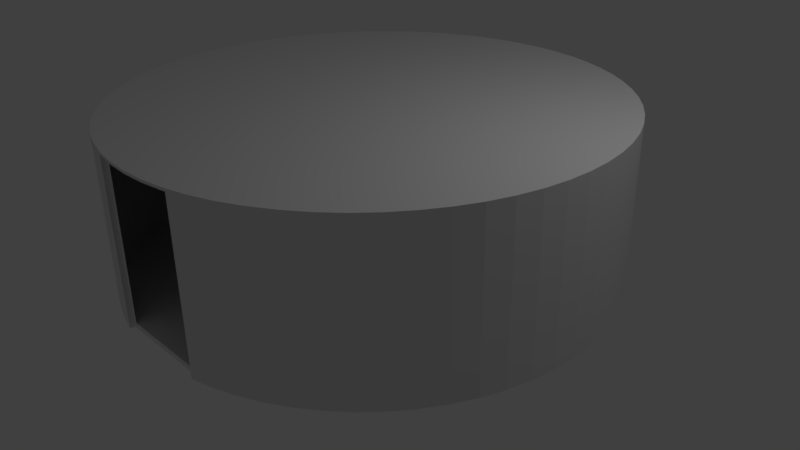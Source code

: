 # Source: RoundRoom.blend  (saved by Blender 2.77.0; exported with 4.5.12 LTS)
import bpy
from mathutils import Matrix  # noqa: F401  (used for matrix-valued properties, if any)

bpy.ops.wm.read_factory_settings(use_empty=True)
scene = bpy.context.scene
scene.name = 'Scene'

# ---- collections
col_collection_1 = bpy.data.collections.new('Collection 1'); scene.collection.children.link(col_collection_1)

# ---- world
world_world = bpy.data.worlds.new('World'); scene.world = world_world
world_world.color = (0.05088, 0.05088, 0.05088)
world_world.use_sun_shadow = False
world_world.sun_shadow_jitter_overblur = 0.0
world_world.cycles.sampling_method = 'MANUAL'

# ---- cameras
cam_camera = bpy.data.cameras.new('Camera')
cam_camera.clip_end = 100.0
cam_camera.lens = 35.0
cam_camera.sensor_width = 32.0
cam_camera.sensor_height = 18.0
cam_camera.ortho_scale = 7.314
cam_camera.dof.focus_distance = 0.0
cam_camera.dof.aperture_fstop = 128.0

# ---- lights
light_lamp = bpy.data.lights.new('Lamp', 'POINT')
light_lamp.transmission_factor = 0.0
light_lamp.cutoff_distance = 30.0
light_lamp.energy = 100.0
light_lamp.shadow_buffer_clip_start = 1.001
light_lamp.shadow_soft_size = 0.1
light_lamp.shadow_maximum_resolution = 0.006
light_lamp.use_absolute_resolution = True

# ---- meshes
me_cylinder = bpy.data.meshes.new('Cylinder')
me_cylinder.from_pydata([(0.0, 0.0, -1.0), (0.3019, 3.065, -1.0), (0.0, 3.08, -1.0), (-0.3019, 3.065, -1.0), (0.6009, 3.021, -1.0), (0.3019, 3.065, 1.0), (0.0, 3.08, 1.0), (-0.6009, 3.021, -1.0), (-0.3019, 3.065, 1.0), (0.8941, 2.947, -1.0), (0.6009, 3.021, 1.0), (0.0, 0.0, 1.0), (-0.8941, 2.947, -1.0), (-0.6009, 3.021, 1.0), (1.179, 2.846, -1.0), (0.8941, 2.947, 1.0), (-1.179, 2.846, -1.0), (-0.8941, 2.947, 1.0), (1.452, 2.716, -1.0), (1.179, 2.846, 1.0), (-1.452, 2.716, -1.0), (-1.179, 2.846, 1.0), (1.711, 2.561, -1.0), (1.452, 2.716, 1.0), (-1.711, 2.561, -1.0), (-1.452, 2.716, 1.0), (1.954, 2.381, -1.0), (1.711, 2.561, 1.0), (-1.954, 2.381, -1.0), (-1.711, 2.561, 1.0), (2.178, 2.178, -1.0), (1.954, 2.381, 1.0), (-2.178, 2.178, -1.0), (-1.954, 2.381, 1.0), (2.381, 1.954, -1.0), (2.178, 2.178, 1.0), (-2.381, 1.954, -1.0), (-2.178, 2.178, 1.0), (2.561, 1.711, -1.0), (2.381, 1.954, 1.0), (-2.561, 1.711, -1.0), (-2.381, 1.954, 1.0), (2.716, 1.452, -1.0), (2.561, 1.711, 1.0), (-2.716, 1.452, -1.0), (-2.561, 1.711, 1.0), (2.846, 1.179, -1.0), (2.716, 1.452, 1.0), (-2.846, 1.179, -1.0), (-2.716, 1.452, 1.0), (2.947, 0.8941, -1.0), (2.846, 1.179, 1.0), (-2.947, 0.8941, -1.0), (-2.846, 1.179, 1.0), (3.021, 0.6009, -1.0), (2.947, 0.8941, 1.0), (-3.021, 0.6009, -1.0), (-2.947, 0.8941, 1.0), (3.065, 0.3019, -1.0), (3.021, 0.6009, 1.0), (-3.065, 0.3019, -1.0), (-3.021, 0.6009, 1.0), (3.08, -5.018e-07, -1.0), (3.065, 0.3019, 1.0), (-3.08, -1.432e-06, -1.0), (-3.065, 0.3019, 1.0), (3.065, -0.3019, -1.0), (3.08, -5.018e-07, 1.0), (-3.065, -0.3019, -1.0), (-3.08, -1.432e-06, 1.0), (3.021, -0.6009, -1.0), (3.065, -0.3019, 1.0), (-3.021, -0.6009, -1.0), (-3.065, -0.3019, 1.0), (2.947, -0.8941, -1.0), (3.021, -0.6009, 1.0), (-2.947, -0.8941, -1.0), (-3.021, -0.6009, 1.0), (2.846, -1.179, -1.0), (2.947, -0.8941, 1.0), (-2.846, -1.179, -1.0), (-2.947, -0.8941, 1.0), (2.716, -1.452, -1.0), (2.846, -1.179, 1.0), (-2.716, -1.452, -1.0), (-2.846, -1.179, 1.0), (2.561, -1.711, -1.0), (2.716, -1.452, 1.0), (-2.561, -1.711, -1.0), (-2.716, -1.452, 1.0), (2.381, -1.954, -1.0), (2.561, -1.711, 1.0), (-2.381, -1.954, -1.0), (-2.561, -1.711, 1.0), (2.178, -2.178, -1.0), (2.381, -1.954, 1.0), (-2.178, -2.178, -1.0), (-2.381, -1.954, 1.0), (1.954, -2.381, -1.0), (2.178, -2.178, 1.0), (-1.954, -2.381, -1.0), (-2.178, -2.178, 1.0), (1.711, -2.561, -1.0), (1.954, -2.381, 1.0), (-1.711, -2.561, -1.0), (-1.954, -2.381, 1.0), (1.452, -2.716, -1.0), (1.711, -2.561, 1.0), (-1.452, -2.716, -1.0), (-1.711, -2.561, 1.0), (1.179, -2.846, -1.0), (1.452, -2.716, 1.0), (-1.179, -2.846, -1.0), (-1.452, -2.716, 1.0), (0.8941, -2.947, -1.0), (1.179, -2.846, 1.0), (-0.8941, -2.947, -1.0), (-1.179, -2.846, 1.0), (0.6023, -3.02, -1.0), (0.6008, -3.02, -1.0), (0.8941, -2.947, 1.0), (-0.6008, -3.02, -1.0), (-0.6023, -3.02, -1.0), (-0.8941, -2.947, 1.0), (0.6023, -3.02, 1.0), (0.2975, -3.02, -1.0), (-0.2975, -3.02, -1.0), (-0.6023, -3.02, 1.0), (0.6008, -3.02, 1.0), (-2.424e-06, -3.02, -1.0), (-0.6008, -3.02, 1.0), (0.2975, -3.02, 1.0), (-0.2975, -3.02, 1.0), (-2.424e-06, -3.02, 1.0), (0.0, 3.15, -1.068), (0.3088, 3.135, -1.068), (0.0, 0.0, -1.098), (-0.3088, 3.135, -1.068), (0.0, 3.15, 1.068), (0.3088, 3.135, 1.068), (0.6146, 3.09, -1.068), (-0.6146, 3.09, -1.068), (-0.3088, 3.135, 1.068), (0.0, 0.0, 1.098), (0.6146, 3.09, 1.068), (0.9145, 3.015, -1.068), (-0.9145, 3.015, -1.068), (-0.6146, 3.09, 1.068), (0.9145, 3.015, 1.068), (1.206, 2.911, -1.068), (-1.206, 2.911, -1.068), (-0.9145, 3.015, 1.068), (1.206, 2.911, 1.068), (1.485, 2.778, -1.068), (-1.485, 2.778, -1.068), (-1.206, 2.911, 1.068), (1.485, 2.778, 1.068), (1.75, 2.619, -1.068), (-1.75, 2.619, -1.068), (-1.485, 2.778, 1.068), (1.75, 2.619, 1.068), (1.999, 2.435, -1.068), (-1.999, 2.435, -1.068), (-1.75, 2.619, 1.068), (1.999, 2.435, 1.068), (2.228, 2.228, -1.068), (-2.228, 2.228, -1.068), (-1.999, 2.435, 1.068), (2.228, 2.228, 1.068), (2.435, 1.999, -1.068), (-2.435, 1.999, -1.068), (-2.228, 2.228, 1.068), (2.435, 1.999, 1.068), (2.619, 1.75, -1.068), (-2.619, 1.75, -1.068), (-2.435, 1.999, 1.068), (2.619, 1.75, 1.068), (2.778, 1.485, -1.068), (-2.778, 1.485, -1.068), (-2.619, 1.75, 1.068), (2.778, 1.485, 1.068), (2.911, 1.206, -1.068), (-2.911, 1.206, -1.068), (-2.778, 1.485, 1.068), (2.911, 1.206, 1.068), (3.015, 0.9145, -1.068), (-3.015, 0.9145, -1.068), (-2.911, 1.206, 1.068), (3.015, 0.9145, 1.068), (3.09, 0.6146, -1.068), (-3.09, 0.6146, -1.068), (-3.015, 0.9145, 1.068), (3.09, 0.6146, 1.068), (3.135, 0.3088, -1.068), (-3.135, 0.3088, -1.068), (-3.09, 0.6146, 1.068), (3.135, 0.3088, 1.068), (3.15, -5.018e-07, -1.068), (-3.15, -1.432e-06, -1.068), (-3.135, 0.3088, 1.068), (3.15, -5.018e-07, 1.068), (3.135, -0.3088, -1.068), (-3.135, -0.3088, -1.068), (-3.15, -1.432e-06, 1.068), (3.135, -0.3088, 1.068), (3.09, -0.6146, -1.068), (-3.09, -0.6146, -1.068), (-3.135, -0.3088, 1.068), (3.09, -0.6146, 1.068), (3.015, -0.9145, -1.068), (-3.015, -0.9145, -1.068), (-3.09, -0.6146, 1.068), (3.015, -0.9145, 1.068), (2.911, -1.206, -1.068), (-2.911, -1.206, -1.068), (-3.015, -0.9145, 1.068), (2.911, -1.206, 1.068), (2.778, -1.485, -1.068), (-2.778, -1.485, -1.068), (-2.911, -1.206, 1.068), (2.778, -1.485, 1.068), (2.619, -1.75, -1.068), (-2.619, -1.75, -1.068), (-2.778, -1.485, 1.068), (2.619, -1.75, 1.068), (2.435, -1.999, -1.068), (-2.435, -1.999, -1.068), (-2.619, -1.75, 1.068), (2.435, -1.999, 1.068), (2.228, -2.228, -1.068), (-2.228, -2.228, -1.068), (-2.435, -1.999, 1.068), (2.228, -2.228, 1.068), (1.999, -2.435, -1.068), (-1.999, -2.435, -1.068), (-2.228, -2.228, 1.068), (1.999, -2.435, 1.068), (1.75, -2.619, -1.068), (-1.75, -2.619, -1.068), (-1.999, -2.435, 1.068), (1.75, -2.619, 1.068), (1.485, -2.778, -1.068), (-1.485, -2.778, -1.068), (-1.75, -2.619, 1.068), (1.485, -2.778, 1.068), (1.206, -2.911, -1.068), (-1.206, -2.911, -1.068), (-1.485, -2.778, 1.068), (1.206, -2.911, 1.068), (0.9145, -3.015, -1.068), (-0.9145, -3.015, -1.068), (-1.206, -2.911, 1.068), (0.9145, -3.015, 1.068), (0.65, -3.081, -1.068), (0.65, -3.02, -1.069), (0.6008, -3.02, -1.069), (-0.65, -3.081, -1.068), (-0.6008, -3.02, -1.069), (-0.65, -3.02, -1.069), (-0.9145, -3.015, 1.068), (0.6146, -3.09, 1.068), (0.6146, -3.09, 1.034), (0.65, -3.081, 1.034), (0.2975, -3.02, -1.069), (-0.6146, -3.09, 1.068), (-0.65, -3.081, 1.034), (-0.6146, -3.09, 1.034), (-0.2975, -3.02, -1.069), (0.3088, -3.135, 1.068), (0.3088, -3.135, 1.034), (-2.37e-06, -3.02, -1.069), (-0.3088, -3.135, 1.034), (-0.3088, -3.135, 1.068), (-2.472e-06, -3.15, 1.068), (-2.472e-06, -3.15, 1.034), (-0.65, -3.02, 1.034), (0.65, -3.02, 1.034)], [], [(0, 1, 2), (0, 2, 3), (0, 4, 1), (2, 1, 5, 6), (0, 3, 7), (3, 2, 6, 8), (0, 9, 4), (1, 4, 10, 5), (11, 6, 5), (0, 7, 12), (7, 3, 8, 13), (11, 8, 6), (0, 14, 9), (4, 9, 15, 10), (11, 5, 10), (0, 12, 16), (12, 7, 13, 17), (11, 13, 8), (0, 18, 14), (9, 14, 19, 15), (11, 10, 15), (0, 16, 20), (16, 12, 17, 21), (11, 17, 13), (0, 22, 18), (14, 18, 23, 19), (11, 15, 19), (0, 20, 24), (20, 16, 21, 25), (11, 21, 17), (0, 26, 22), (18, 22, 27, 23), (11, 19, 23), (0, 24, 28), (24, 20, 25, 29), (11, 25, 21), (0, 30, 26), (22, 26, 31, 27), (11, 23, 27), (0, 28, 32), (28, 24, 29, 33), (11, 29, 25), (0, 34, 30), (26, 30, 35, 31), (11, 27, 31), (0, 32, 36), (32, 28, 33, 37), (11, 33, 29), (0, 38, 34), (30, 34, 39, 35), (11, 31, 35), (0, 36, 40), (36, 32, 37, 41), (11, 37, 33), (0, 42, 38), (34, 38, 43, 39), (11, 35, 39), (0, 40, 44), (40, 36, 41, 45), (11, 41, 37), (0, 46, 42), (38, 42, 47, 43), (11, 39, 43), (0, 44, 48), (44, 40, 45, 49), (11, 45, 41), (0, 50, 46), (42, 46, 51, 47), (11, 43, 47), (0, 48, 52), (48, 44, 49, 53), (11, 49, 45), (0, 54, 50), (46, 50, 55, 51), (11, 47, 51), (0, 52, 56), (52, 48, 53, 57), (11, 53, 49), (0, 58, 54), (50, 54, 59, 55), (11, 51, 55), (0, 56, 60), (56, 52, 57, 61), (11, 57, 53), (0, 62, 58), (54, 58, 63, 59), (11, 55, 59), (0, 60, 64), (60, 56, 61, 65), (11, 61, 57), (0, 66, 62), (58, 62, 67, 63), (11, 59, 63), (0, 64, 68), (64, 60, 65, 69), (11, 65, 61), (0, 70, 66), (62, 66, 71, 67), (11, 63, 67), (0, 68, 72), (68, 64, 69, 73), (11, 69, 65), (0, 74, 70), (66, 70, 75, 71), (11, 67, 71), (0, 72, 76), (72, 68, 73, 77), (11, 73, 69), (0, 78, 74), (70, 74, 79, 75), (11, 71, 75), (0, 76, 80), (76, 72, 77, 81), (11, 77, 73), (0, 82, 78), (74, 78, 83, 79), (11, 75, 79), (0, 80, 84), (80, 76, 81, 85), (11, 81, 77), (0, 86, 82), (78, 82, 87, 83), (11, 79, 83), (0, 84, 88), (84, 80, 85, 89), (11, 85, 81), (0, 90, 86), (82, 86, 91, 87), (11, 83, 87), (0, 88, 92), (88, 84, 89, 93), (11, 89, 85), (0, 94, 90), (86, 90, 95, 91), (11, 87, 91), (0, 92, 96), (92, 88, 93, 97), (11, 93, 89), (0, 98, 94), (90, 94, 99, 95), (11, 91, 95), (0, 96, 100), (96, 92, 97, 101), (11, 97, 93), (0, 102, 98), (94, 98, 103, 99), (11, 95, 99), (0, 100, 104), (100, 96, 101, 105), (11, 101, 97), (0, 106, 102), (98, 102, 107, 103), (11, 99, 103), (0, 104, 108), (104, 100, 105, 109), (11, 105, 101), (0, 110, 106), (102, 106, 111, 107), (11, 103, 107), (0, 108, 112), (108, 104, 109, 113), (11, 109, 105), (0, 114, 110), (106, 110, 115, 111), (11, 107, 111), (0, 112, 116), (112, 108, 113, 117), (11, 113, 109), (118, 114, 0, 119), (110, 114, 120, 115), (11, 111, 115), (121, 0, 116, 122), (116, 112, 117, 123), (11, 117, 113), (124, 120, 114, 118), (119, 0, 125), (11, 115, 120), (126, 0, 121), (122, 116, 123, 127), (11, 123, 117), (128, 11, 120, 124), (125, 0, 129), (129, 0, 126), (127, 123, 11, 130), (131, 11, 128), (130, 11, 132), (133, 11, 131), (132, 11, 133), (134, 135, 136), (137, 134, 136), (138, 139, 135, 134), (135, 140, 136), (141, 137, 136), (142, 138, 134, 137), (139, 138, 143), (139, 144, 140, 135), (140, 145, 136), (146, 141, 136), (147, 142, 137, 141), (138, 142, 143), (144, 139, 143), (144, 148, 145, 140), (145, 149, 136), (150, 146, 136), (151, 147, 141, 146), (142, 147, 143), (148, 144, 143), (148, 152, 149, 145), (149, 153, 136), (154, 150, 136), (155, 151, 146, 150), (147, 151, 143), (152, 148, 143), (152, 156, 153, 149), (153, 157, 136), (158, 154, 136), (159, 155, 150, 154), (151, 155, 143), (156, 152, 143), (156, 160, 157, 153), (157, 161, 136), (162, 158, 136), (163, 159, 154, 158), (155, 159, 143), (160, 156, 143), (160, 164, 161, 157), (161, 165, 136), (166, 162, 136), (167, 163, 158, 162), (159, 163, 143), (164, 160, 143), (164, 168, 165, 161), (165, 169, 136), (170, 166, 136), (171, 167, 162, 166), (163, 167, 143), (168, 164, 143), (168, 172, 169, 165), (169, 173, 136), (174, 170, 136), (175, 171, 166, 170), (167, 171, 143), (172, 168, 143), (172, 176, 173, 169), (173, 177, 136), (178, 174, 136), (179, 175, 170, 174), (171, 175, 143), (176, 172, 143), (176, 180, 177, 173), (177, 181, 136), (182, 178, 136), (183, 179, 174, 178), (175, 179, 143), (180, 176, 143), (180, 184, 181, 177), (181, 185, 136), (186, 182, 136), (187, 183, 178, 182), (179, 183, 143), (184, 180, 143), (184, 188, 185, 181), (185, 189, 136), (190, 186, 136), (191, 187, 182, 186), (183, 187, 143), (188, 184, 143), (188, 192, 189, 185), (189, 193, 136), (194, 190, 136), (195, 191, 186, 190), (187, 191, 143), (192, 188, 143), (192, 196, 193, 189), (193, 197, 136), (198, 194, 136), (199, 195, 190, 194), (191, 195, 143), (196, 192, 143), (196, 200, 197, 193), (197, 201, 136), (202, 198, 136), (203, 199, 194, 198), (195, 199, 143), (200, 196, 143), (200, 204, 201, 197), (201, 205, 136), (206, 202, 136), (207, 203, 198, 202), (199, 203, 143), (204, 200, 143), (204, 208, 205, 201), (205, 209, 136), (210, 206, 136), (211, 207, 202, 206), (203, 207, 143), (208, 204, 143), (208, 212, 209, 205), (209, 213, 136), (214, 210, 136), (215, 211, 206, 210), (207, 211, 143), (212, 208, 143), (212, 216, 213, 209), (213, 217, 136), (218, 214, 136), (219, 215, 210, 214), (211, 215, 143), (216, 212, 143), (216, 220, 217, 213), (217, 221, 136), (222, 218, 136), (223, 219, 214, 218), (215, 219, 143), (220, 216, 143), (220, 224, 221, 217), (221, 225, 136), (226, 222, 136), (227, 223, 218, 222), (219, 223, 143), (224, 220, 143), (224, 228, 225, 221), (225, 229, 136), (230, 226, 136), (231, 227, 222, 226), (223, 227, 143), (228, 224, 143), (228, 232, 229, 225), (229, 233, 136), (234, 230, 136), (235, 231, 226, 230), (227, 231, 143), (232, 228, 143), (232, 236, 233, 229), (233, 237, 136), (238, 234, 136), (239, 235, 230, 234), (231, 235, 143), (236, 232, 143), (236, 240, 237, 233), (237, 241, 136), (242, 238, 136), (243, 239, 234, 238), (235, 239, 143), (240, 236, 143), (240, 244, 241, 237), (241, 245, 136), (246, 242, 136), (247, 243, 238, 242), (239, 243, 143), (244, 240, 143), (244, 248, 245, 241), (245, 249, 136), (250, 246, 136), (251, 247, 242, 246), (243, 247, 143), (248, 244, 143), (248, 252, 249, 245), (249, 253, 254, 255, 136), (256, 250, 136, 257, 258), (259, 251, 246, 250), (247, 251, 143), (252, 248, 143), (252, 260, 261, 262, 253, 249), (263, 136, 255), (264, 259, 250, 256, 265, 266), (257, 136, 267), (251, 259, 143), (260, 252, 143), (261, 260, 268, 269), (270, 136, 263), (271, 272, 264, 266), (259, 264, 143), (267, 136, 270), (268, 260, 143), (269, 268, 273, 274), (274, 273, 272, 271), (264, 272, 143), (273, 268, 143), (272, 273, 143), (265, 256, 258, 275), (262, 261, 269, 274, 271, 266, 265, 275, 276), (275, 258, 257, 122, 127, 130, 132, 133, 131, 128, 124, 118, 276), (276, 118, 119, 125, 129, 126, 121, 122, 257, 267, 270, 263, 255, 254), (276, 254, 253, 262)])
_uv = me_cylinder.uv_layers.new(name='UVMap')
_uv.uv.foreach_set('vector', [0.75, 0.25, 0.7735, 0.4888, 0.75, 0.49, 0.75, 0.25, 0.75, 0.49, 0.7265, 0.4888, 0.75, 0.25, 0.7968, 0.4854, 0.7735, 0.4888, 0.01562, 0.5, 0.0, 0.5, 0.0, 1.0, 0.01562, 1.0, 0.75, 0.25, 0.7265, 0.4888, 0.7032, 0.4854, 1.0, 0.5, 0.9844, 0.5, 0.9844, 1.0, 1.0, 1.0, 0.75, 0.25, 0.8197, 0.4797, 0.7968, 0.4854, 0.03125, 0.5, 0.01562, 0.5, 0.01562, 1.0, 0.03125, 1.0, 0.25, 0.25, 0.25, 0.49, 0.2735, 0.4888, 0.75, 0.25, 0.7032, 0.4854, 0.6803, 0.4797, 0.9844, 0.5, 0.9688, 0.5, 0.9688, 1.0, 0.9844, 1.0, 0.25, 0.25, 0.2265, 0.4888, 0.25, 0.49, 0.75, 0.25, 0.8418, 0.4717, 0.8197, 0.4797, 0.04688, 0.5, 0.03125, 0.5, 0.03125, 1.0, 0.04688, 1.0, 0.25, 0.25, 0.2735, 0.4888, 0.2968, 0.4854, 0.75, 0.25, 0.6803, 0.4797, 0.6582, 0.4717, 0.9688, 0.5, 0.9531, 0.5, 0.9531, 1.0, 0.9688, 1.0, 0.25, 0.25, 0.2032, 0.4854, 0.2265, 0.4888, 0.75, 0.25, 0.8631, 0.4617, 0.8418, 0.4717, 0.0625, 0.5, 0.04688, 0.5, 0.04688, 1.0, 0.0625, 1.0, 0.25, 0.25, 0.2968, 0.4854, 0.3197, 0.4797, 0.75, 0.25, 0.6582, 0.4717, 0.6369, 0.4617, 0.9531, 0.5, 0.9375, 0.5, 0.9375, 1.0, 0.9531, 1.0, 0.25, 0.25, 0.1803, 0.4797, 0.2032, 0.4854, 0.75, 0.25, 0.8833, 0.4496, 0.8631, 0.4617, 0.07812, 0.5, 0.0625, 0.5, 0.0625, 1.0, 0.07812, 1.0, 0.25, 0.25, 0.3197, 0.4797, 0.3418, 0.4717, 0.75, 0.25, 0.6369, 0.4617, 0.6167, 0.4496, 0.9375, 0.5, 0.9219, 0.5, 0.9219, 1.0, 0.9375, 1.0, 0.25, 0.25, 0.1582, 0.4717, 0.1803, 0.4797, 0.75, 0.25, 0.9023, 0.4355, 0.8833, 0.4496, 0.09375, 0.5, 0.07812, 0.5, 0.07812, 1.0, 0.09375, 1.0, 0.25, 0.25, 0.3418, 0.4717, 0.3631, 0.4617, 0.75, 0.25, 0.6167, 0.4496, 0.5977, 0.4355, 0.9219, 0.5, 0.9062, 0.5, 0.9062, 1.0, 0.9219, 1.0, 0.25, 0.25, 0.1369, 0.4617, 0.1582, 0.4717, 0.75, 0.25, 0.9197, 0.4197, 0.9023, 0.4355, 0.1094, 0.5, 0.09375, 0.5, 0.09375, 1.0, 0.1094, 1.0, 0.25, 0.25, 0.3631, 0.4617, 0.3833, 0.4496, 0.75, 0.25, 0.5977, 0.4355, 0.5803, 0.4197, 0.9062, 0.5, 0.8906, 0.5, 0.8906, 1.0, 0.9062, 1.0, 0.25, 0.25, 0.1167, 0.4496, 0.1369, 0.4617, 0.75, 0.25, 0.9355, 0.4023, 0.9197, 0.4197, 0.125, 0.5, 0.1094, 0.5, 0.1094, 1.0, 0.125, 1.0, 0.25, 0.25, 0.3833, 0.4496, 0.4023, 0.4355, 0.75, 0.25, 0.5803, 0.4197, 0.5645, 0.4023, 0.8906, 0.5, 0.875, 0.5, 0.875, 1.0, 0.8906, 1.0, 0.25, 0.25, 0.09775, 0.4355, 0.1167, 0.4496, 0.75, 0.25, 0.9496, 0.3833, 0.9355, 0.4023, 0.1406, 0.5, 0.125, 0.5, 0.125, 1.0, 0.1406, 1.0, 0.25, 0.25, 0.4023, 0.4355, 0.4197, 0.4197, 0.75, 0.25, 0.5645, 0.4023, 0.5504, 0.3833, 0.875, 0.5, 0.8594, 0.5, 0.8594, 1.0, 0.875, 1.0, 0.25, 0.25, 0.08029, 0.4197, 0.09775, 0.4355, 0.75, 0.25, 0.9617, 0.3631, 0.9496, 0.3833, 0.1562, 0.5, 0.1406, 0.5, 0.1406, 1.0, 0.1562, 1.0, 0.25, 0.25, 0.4197, 0.4197, 0.4355, 0.4023, 0.75, 0.25, 0.5504, 0.3833, 0.5383, 0.3631, 0.8594, 0.5, 0.8438, 0.5, 0.8438, 1.0, 0.8594, 1.0, 0.25, 0.25, 0.06448, 0.4023, 0.08029, 0.4197, 0.75, 0.25, 0.9717, 0.3418, 0.9617, 0.3631, 0.1719, 0.5, 0.1562, 0.5, 0.1562, 1.0, 0.1719, 1.0, 0.25, 0.25, 0.4355, 0.4023, 0.4496, 0.3833, 0.75, 0.25, 0.5383, 0.3631, 0.5283, 0.3418, 0.8438, 0.5, 0.8281, 0.5, 0.8281, 1.0, 0.8438, 1.0, 0.25, 0.25, 0.05045, 0.3833, 0.06448, 0.4023, 0.75, 0.25, 0.9797, 0.3197, 0.9717, 0.3418, 0.1875, 0.5, 0.1719, 0.5, 0.1719, 1.0, 0.1875, 1.0, 0.25, 0.25, 0.4496, 0.3833, 0.4617, 0.3631, 0.75, 0.25, 0.5283, 0.3418, 0.5203, 0.3197, 0.8281, 0.5, 0.8125, 0.5, 0.8125, 1.0, 0.8281, 1.0, 0.25, 0.25, 0.03834, 0.3631, 0.05045, 0.3833, 0.75, 0.25, 0.9854, 0.2968, 0.9797, 0.3197, 0.2031, 0.5, 0.1875, 0.5, 0.1875, 1.0, 0.2031, 1.0, 0.25, 0.25, 0.4617, 0.3631, 0.4717, 0.3418, 0.75, 0.25, 0.5203, 0.3197, 0.5146, 0.2968, 0.8125, 0.5, 0.7969, 0.5, 0.7969, 1.0, 0.8125, 1.0, 0.25, 0.25, 0.02827, 0.3418, 0.03834, 0.3631, 0.75, 0.25, 0.9888, 0.2735, 0.9854, 0.2968, 0.2188, 0.5, 0.2031, 0.5, 0.2031, 1.0, 0.2188, 1.0, 0.25, 0.25, 0.4717, 0.3418, 0.4797, 0.3197, 0.75, 0.25, 0.5146, 0.2968, 0.5112, 0.2735, 0.7969, 0.5, 0.7812, 0.5, 0.7812, 1.0, 0.7969, 1.0, 0.25, 0.25, 0.02033, 0.3197, 0.02827, 0.3418, 0.75, 0.25, 0.99, 0.25, 0.9888, 0.2735, 0.2344, 0.5, 0.2188, 0.5, 0.2188, 1.0, 0.2344, 1.0, 0.25, 0.25, 0.4797, 0.3197, 0.4854, 0.2968, 0.75, 0.25, 0.5112, 0.2735, 0.51, 0.25, 0.7812, 0.5, 0.7656, 0.5, 0.7656, 1.0, 0.7812, 1.0, 0.25, 0.25, 0.01461, 0.2968, 0.02033, 0.3197, 0.75, 0.25, 0.9888, 0.2265, 0.99, 0.25, 0.25, 0.5, 0.2344, 0.5, 0.2344, 1.0, 0.25, 1.0, 0.25, 0.25, 0.4854, 0.2968, 0.4888, 0.2735, 0.75, 0.25, 0.51, 0.25, 0.5112, 0.2265, 0.7656, 0.5, 0.75, 0.5, 0.75, 1.0, 0.7656, 1.0, 0.25, 0.25, 0.01116, 0.2735, 0.01461, 0.2968, 0.75, 0.25, 0.9854, 0.2032, 0.9888, 0.2265, 0.2656, 0.5, 0.25, 0.5, 0.25, 1.0, 0.2656, 1.0, 0.25, 0.25, 0.4888, 0.2735, 0.49, 0.25, 0.75, 0.25, 0.5112, 0.2265, 0.5146, 0.2032, 0.75, 0.5, 0.7344, 0.5, 0.7344, 1.0, 0.75, 1.0, 0.25, 0.25, 0.01, 0.25, 0.01116, 0.2735, 0.75, 0.25, 0.9797, 0.1803, 0.9854, 0.2032, 0.2812, 0.5, 0.2656, 0.5, 0.2656, 1.0, 0.2812, 1.0, 0.25, 0.25, 0.49, 0.25, 0.4888, 0.2265, 0.75, 0.25, 0.5146, 0.2032, 0.5203, 0.1803, 0.7344, 0.5, 0.7188, 0.5, 0.7188, 1.0, 0.7344, 1.0, 0.25, 0.25, 0.01116, 0.2265, 0.01, 0.25, 0.75, 0.25, 0.9717, 0.1582, 0.9797, 0.1803, 0.2969, 0.5, 0.2812, 0.5, 0.2812, 1.0, 0.2969, 1.0, 0.25, 0.25, 0.4888, 0.2265, 0.4854, 0.2032, 0.75, 0.25, 0.5203, 0.1803, 0.5283, 0.1582, 0.7188, 0.5, 0.7031, 0.5, 0.7031, 1.0, 0.7188, 1.0, 0.25, 0.25, 0.01461, 0.2032, 0.01116, 0.2265, 0.75, 0.25, 0.9617, 0.1369, 0.9717, 0.1582, 0.3125, 0.5, 0.2969, 0.5, 0.2969, 1.0, 0.3125, 1.0, 0.25, 0.25, 0.4854, 0.2032, 0.4797, 0.1803, 0.75, 0.25, 0.5283, 0.1582, 0.5383, 0.1369, 0.7031, 0.5, 0.6875, 0.5, 0.6875, 1.0, 0.7031, 1.0, 0.25, 0.25, 0.02033, 0.1803, 0.01461, 0.2032, 0.75, 0.25, 0.9496, 0.1167, 0.9617, 0.1369, 0.3281, 0.5, 0.3125, 0.5, 0.3125, 1.0, 0.3281, 1.0, 0.25, 0.25, 0.4797, 0.1803, 0.4717, 0.1582, 0.75, 0.25, 0.5383, 0.1369, 0.5504, 0.1167, 0.6875, 0.5, 0.6719, 0.5, 0.6719, 1.0, 0.6875, 1.0, 0.25, 0.25, 0.02827, 0.1582, 0.02033, 0.1803, 0.75, 0.25, 0.9355, 0.09775, 0.9496, 0.1167, 0.3438, 0.5, 0.3281, 0.5, 0.3281, 1.0, 0.3438, 1.0, 0.25, 0.25, 0.4717, 0.1582, 0.4617, 0.1369, 0.75, 0.25, 0.5504, 0.1167, 0.5645, 0.09775, 0.6719, 0.5, 0.6562, 0.5, 0.6562, 1.0, 0.6719, 1.0, 0.25, 0.25, 0.03834, 0.1369, 0.02827, 0.1582, 0.75, 0.25, 0.9197, 0.08029, 0.9355, 0.09775, 0.3594, 0.5, 0.3438, 0.5, 0.3438, 1.0, 0.3594, 1.0, 0.25, 0.25, 0.4617, 0.1369, 0.4496, 0.1167, 0.75, 0.25, 0.5645, 0.09775, 0.5803, 0.08029, 0.6562, 0.5, 0.6406, 0.5, 0.6406, 1.0, 0.6562, 1.0, 0.25, 0.25, 0.05045, 0.1167, 0.03834, 0.1369, 0.75, 0.25, 0.9023, 0.06448, 0.9197, 0.08029, 0.375, 0.5, 0.3594, 0.5, 0.3594, 1.0, 0.375, 1.0, 0.25, 0.25, 0.4496, 0.1167, 0.4355, 0.09775, 0.75, 0.25, 0.5803, 0.08029, 0.5977, 0.06448, 0.6406, 0.5, 0.625, 0.5, 0.625, 1.0, 0.6406, 1.0, 0.25, 0.25, 0.06448, 0.09775, 0.05045, 0.1167, 0.75, 0.25, 0.8833, 0.05045, 0.9023, 0.06448, 0.3906, 0.5, 0.375, 0.5, 0.375, 1.0, 0.3906, 1.0, 0.25, 0.25, 0.4355, 0.09775, 0.4197, 0.08029, 0.75, 0.25, 0.5977, 0.06448, 0.6167, 0.05045, 0.625, 0.5, 0.6094, 0.5, 0.6094, 1.0, 0.625, 1.0, 0.25, 0.25, 0.08029, 0.08029, 0.06448, 0.09775, 0.75, 0.25, 0.8631, 0.03834, 0.8833, 0.05045, 0.4062, 0.5, 0.3906, 0.5, 0.3906, 1.0, 0.4062, 1.0, 0.25, 0.25, 0.4197, 0.08029, 0.4023, 0.06448, 0.75, 0.25, 0.6167, 0.05045, 0.6369, 0.03834, 0.6094, 0.5, 0.5938, 0.5, 0.5938, 1.0, 0.6094, 1.0, 0.25, 0.25, 0.09775, 0.06448, 0.08029, 0.08029, 0.75, 0.25, 0.8418, 0.02827, 0.8631, 0.03834, 0.4219, 0.5, 0.4062, 0.5, 0.4062, 1.0, 0.4219, 1.0, 0.25, 0.25, 0.4023, 0.06448, 0.3833, 0.05045, 0.75, 0.25, 0.6369, 0.03834, 0.6582, 0.02827, 0.5938, 0.5, 0.5781, 0.5, 0.5781, 1.0, 0.5938, 1.0, 0.25, 0.25, 0.1167, 0.05045, 0.09775, 0.06448, 0.75, 0.25, 0.8197, 0.02033, 0.8418, 0.02827, 0.4375, 0.5, 0.4219, 0.5, 0.4219, 1.0, 0.4375, 1.0, 0.25, 0.25, 0.3833, 0.05045, 0.3631, 0.03834, 0.75, 0.25, 0.6582, 0.02827, 0.6803, 0.02033, 0.5781, 0.5, 0.5625, 0.5, 0.5625, 1.0, 0.5781, 1.0, 0.25, 0.25, 0.1369, 0.03834, 0.1167, 0.05045, 0.7969, 0.01464, 0.8197, 0.02033, 0.75, 0.25, 0.7968, 0.01464, 0.4531, 0.5, 0.4375, 0.5, 0.4375, 1.0, 0.4531, 1.0, 0.25, 0.25, 0.3631, 0.03834, 0.3418, 0.02827, 0.7032, 0.01464, 0.75, 0.25, 0.6803, 0.02033, 0.7031, 0.01464, 0.5625, 0.5, 0.5469, 0.5, 0.5469, 1.0, 0.5625, 1.0, 0.25, 0.25, 0.1582, 0.02827, 0.1369, 0.03834, 0.4532, 1.0, 0.4688, 1.0, 0.4688, 0.5, 0.4532, 0.5, 0.7968, 0.01464, 0.75, 0.25, 0.7732, 0.01464, 0.25, 0.25, 0.3418, 0.02827, 0.3197, 0.02033, 0.7268, 0.01464, 0.75, 0.25, 0.7032, 0.01464, 0.5468, 0.5, 0.5312, 0.5, 0.5312, 1.0, 0.5468, 1.0, 0.25, 0.25, 0.1803, 0.02033, 0.1582, 0.02827, 0.2968, 0.01464, 0.25, 0.25, 0.3197, 0.02033, 0.2969, 0.01464, 0.7732, 0.01464, 0.75, 0.25, 0.75, 0.01464, 0.75, 0.01464, 0.75, 0.25, 0.7268, 0.01464, 0.2031, 0.01464, 0.1803, 0.02033, 0.25, 0.25, 0.2032, 0.01464, 0.2732, 0.01464, 0.25, 0.25, 0.2968, 0.01464, 0.2032, 0.01464, 0.25, 0.25, 0.2268, 0.01464, 0.25, 0.01464, 0.25, 0.25, 0.2732, 0.01464, 0.2268, 0.01464, 0.25, 0.25, 0.25, 0.01464, 0.75, 0.49, 0.7735, 0.4888, 0.75, 0.25, 0.7265, 0.4888, 0.75, 0.49, 0.75, 0.25, 0.01562, 1.0, 0.0, 1.0, 0.0, 0.5, 0.01562, 0.5, 0.7735, 0.4888, 0.7968, 0.4854, 0.75, 0.25, 0.7032, 0.4854, 0.7265, 0.4888, 0.75, 0.25, 1.0, 1.0, 0.9844, 1.0, 0.9844, 0.5, 1.0, 0.5, 0.2735, 0.4888, 0.25, 0.49, 0.25, 0.25, 0.03125, 1.0, 0.01562, 1.0, 0.01562, 0.5, 0.03125, 0.5, 0.7968, 0.4854, 0.8197, 0.4797, 0.75, 0.25, 0.6803, 0.4797, 0.7032, 0.4854, 0.75, 0.25, 0.9844, 1.0, 0.9688, 1.0, 0.9688, 0.5, 0.9844, 0.5, 0.25, 0.49, 0.2265, 0.4888, 0.25, 0.25, 0.2968, 0.4854, 0.2735, 0.4888, 0.25, 0.25, 0.04688, 1.0, 0.03125, 1.0, 0.03125, 0.5, 0.04688, 0.5, 0.8197, 0.4797, 0.8418, 0.4717, 0.75, 0.25, 0.6582, 0.4717, 0.6803, 0.4797, 0.75, 0.25, 0.9688, 1.0, 0.9531, 1.0, 0.9531, 0.5, 0.9688, 0.5, 0.2265, 0.4888, 0.2032, 0.4854, 0.25, 0.25, 0.3197, 0.4797, 0.2968, 0.4854, 0.25, 0.25, 0.0625, 1.0, 0.04688, 1.0, 0.04688, 0.5, 0.0625, 0.5, 0.8418, 0.4717, 0.8631, 0.4617, 0.75, 0.25, 0.6369, 0.4617, 0.6582, 0.4717, 0.75, 0.25, 0.9531, 1.0, 0.9375, 1.0, 0.9375, 0.5, 0.9531, 0.5, 0.2032, 0.4854, 0.1803, 0.4797, 0.25, 0.25, 0.3418, 0.4717, 0.3197, 0.4797, 0.25, 0.25, 0.07812, 1.0, 0.0625, 1.0, 0.0625, 0.5, 0.07812, 0.5, 0.8631, 0.4617, 0.8833, 0.4496, 0.75, 0.25, 0.6167, 0.4496, 0.6369, 0.4617, 0.75, 0.25, 0.9375, 1.0, 0.9219, 1.0, 0.9219, 0.5, 0.9375, 0.5, 0.1803, 0.4797, 0.1582, 0.4717, 0.25, 0.25, 0.3631, 0.4617, 0.3418, 0.4717, 0.25, 0.25, 0.09375, 1.0, 0.07812, 1.0, 0.07812, 0.5, 0.09375, 0.5, 0.8833, 0.4496, 0.9023, 0.4355, 0.75, 0.25, 0.5977, 0.4355, 0.6167, 0.4496, 0.75, 0.25, 0.9219, 1.0, 0.9062, 1.0, 0.9062, 0.5, 0.9219, 0.5, 0.1582, 0.4717, 0.1369, 0.4617, 0.25, 0.25, 0.3833, 0.4496, 0.3631, 0.4617, 0.25, 0.25, 0.1094, 1.0, 0.09375, 1.0, 0.09375, 0.5, 0.1094, 0.5, 0.9023, 0.4355, 0.9197, 0.4197, 0.75, 0.25, 0.5803, 0.4197, 0.5977, 0.4355, 0.75, 0.25, 0.9062, 1.0, 0.8906, 1.0, 0.8906, 0.5, 0.9062, 0.5, 0.1369, 0.4617, 0.1167, 0.4496, 0.25, 0.25, 0.4023, 0.4355, 0.3833, 0.4496, 0.25, 0.25, 0.125, 1.0, 0.1094, 1.0, 0.1094, 0.5, 0.125, 0.5, 0.9197, 0.4197, 0.9355, 0.4023, 0.75, 0.25, 0.5645, 0.4023, 0.5803, 0.4197, 0.75, 0.25, 0.8906, 1.0, 0.875, 1.0, 0.875, 0.5, 0.8906, 0.5, 0.1167, 0.4496, 0.09775, 0.4355, 0.25, 0.25, 0.4197, 0.4197, 0.4023, 0.4355, 0.25, 0.25, 0.1406, 1.0, 0.125, 1.0, 0.125, 0.5, 0.1406, 0.5, 0.9355, 0.4023, 0.9496, 0.3833, 0.75, 0.25, 0.5504, 0.3833, 0.5645, 0.4023, 0.75, 0.25, 0.875, 1.0, 0.8594, 1.0, 0.8594, 0.5, 0.875, 0.5, 0.09775, 0.4355, 0.08029, 0.4197, 0.25, 0.25, 0.4355, 0.4023, 0.4197, 0.4197, 0.25, 0.25, 0.1562, 1.0, 0.1406, 1.0, 0.1406, 0.5, 0.1562, 0.5, 0.9496, 0.3833, 0.9617, 0.3631, 0.75, 0.25, 0.5383, 0.3631, 0.5504, 0.3833, 0.75, 0.25, 0.8594, 1.0, 0.8438, 1.0, 0.8438, 0.5, 0.8594, 0.5, 0.08029, 0.4197, 0.06448, 0.4023, 0.25, 0.25, 0.4496, 0.3833, 0.4355, 0.4023, 0.25, 0.25, 0.1719, 1.0, 0.1562, 1.0, 0.1562, 0.5, 0.1719, 0.5, 0.9617, 0.3631, 0.9717, 0.3418, 0.75, 0.25, 0.5283, 0.3418, 0.5383, 0.3631, 0.75, 0.25, 0.8438, 1.0, 0.8281, 1.0, 0.8281, 0.5, 0.8438, 0.5, 0.06448, 0.4023, 0.05045, 0.3833, 0.25, 0.25, 0.4617, 0.3631, 0.4496, 0.3833, 0.25, 0.25, 0.1875, 1.0, 0.1719, 1.0, 0.1719, 0.5, 0.1875, 0.5, 0.9717, 0.3418, 0.9797, 0.3197, 0.75, 0.25, 0.5203, 0.3197, 0.5283, 0.3418, 0.75, 0.25, 0.8281, 1.0, 0.8125, 1.0, 0.8125, 0.5, 0.8281, 0.5, 0.05045, 0.3833, 0.03834, 0.3631, 0.25, 0.25, 0.4717, 0.3418, 0.4617, 0.3631, 0.25, 0.25, 0.2031, 1.0, 0.1875, 1.0, 0.1875, 0.5, 0.2031, 0.5, 0.9797, 0.3197, 0.9854, 0.2968, 0.75, 0.25, 0.5146, 0.2968, 0.5203, 0.3197, 0.75, 0.25, 0.8125, 1.0, 0.7969, 1.0, 0.7969, 0.5, 0.8125, 0.5, 0.03834, 0.3631, 0.02827, 0.3418, 0.25, 0.25, 0.4797, 0.3197, 0.4717, 0.3418, 0.25, 0.25, 0.2188, 1.0, 0.2031, 1.0, 0.2031, 0.5, 0.2188, 0.5, 0.9854, 0.2968, 0.9888, 0.2735, 0.75, 0.25, 0.5112, 0.2735, 0.5146, 0.2968, 0.75, 0.25, 0.7969, 1.0, 0.7812, 1.0, 0.7812, 0.5, 0.7969, 0.5, 0.02827, 0.3418, 0.02033, 0.3197, 0.25, 0.25, 0.4854, 0.2968, 0.4797, 0.3197, 0.25, 0.25, 0.2344, 1.0, 0.2188, 1.0, 0.2188, 0.5, 0.2344, 0.5, 0.9888, 0.2735, 0.99, 0.25, 0.75, 0.25, 0.51, 0.25, 0.5112, 0.2735, 0.75, 0.25, 0.7812, 1.0, 0.7656, 1.0, 0.7656, 0.5, 0.7812, 0.5, 0.02033, 0.3197, 0.01461, 0.2968, 0.25, 0.25, 0.4888, 0.2735, 0.4854, 0.2968, 0.25, 0.25, 0.25, 1.0, 0.2344, 1.0, 0.2344, 0.5, 0.25, 0.5, 0.99, 0.25, 0.9888, 0.2265, 0.75, 0.25, 0.5112, 0.2265, 0.51, 0.25, 0.75, 0.25, 0.7656, 1.0, 0.75, 1.0, 0.75, 0.5, 0.7656, 0.5, 0.01461, 0.2968, 0.01116, 0.2735, 0.25, 0.25, 0.49, 0.25, 0.4888, 0.2735, 0.25, 0.25, 0.2656, 1.0, 0.25, 1.0, 0.25, 0.5, 0.2656, 0.5, 0.9888, 0.2265, 0.9854, 0.2032, 0.75, 0.25, 0.5146, 0.2032, 0.5112, 0.2265, 0.75, 0.25, 0.75, 1.0, 0.7344, 1.0, 0.7344, 0.5, 0.75, 0.5, 0.01116, 0.2735, 0.01, 0.25, 0.25, 0.25, 0.4888, 0.2265, 0.49, 0.25, 0.25, 0.25, 0.2812, 1.0, 0.2656, 1.0, 0.2656, 0.5, 0.2812, 0.5, 0.9854, 0.2032, 0.9797, 0.1803, 0.75, 0.25, 0.5203, 0.1803, 0.5146, 0.2032, 0.75, 0.25, 0.7344, 1.0, 0.7188, 1.0, 0.7188, 0.5, 0.7344, 0.5, 0.01, 0.25, 0.01116, 0.2265, 0.25, 0.25, 0.4854, 0.2032, 0.4888, 0.2265, 0.25, 0.25, 0.2969, 1.0, 0.2812, 1.0, 0.2812, 0.5, 0.2969, 0.5, 0.9797, 0.1803, 0.9717, 0.1582, 0.75, 0.25, 0.5283, 0.1582, 0.5203, 0.1803, 0.75, 0.25, 0.7188, 1.0, 0.7031, 1.0, 0.7031, 0.5, 0.7188, 0.5, 0.01116, 0.2265, 0.01461, 0.2032, 0.25, 0.25, 0.4797, 0.1803, 0.4854, 0.2032, 0.25, 0.25, 0.3125, 1.0, 0.2969, 1.0, 0.2969, 0.5, 0.3125, 0.5, 0.9717, 0.1582, 0.9617, 0.1369, 0.75, 0.25, 0.5383, 0.1369, 0.5283, 0.1582, 0.75, 0.25, 0.7031, 1.0, 0.6875, 1.0, 0.6875, 0.5, 0.7031, 0.5, 0.01461, 0.2032, 0.02033, 0.1803, 0.25, 0.25, 0.4717, 0.1582, 0.4797, 0.1803, 0.25, 0.25, 0.3281, 1.0, 0.3125, 1.0, 0.3125, 0.5, 0.3281, 0.5, 0.9617, 0.1369, 0.9496, 0.1167, 0.75, 0.25, 0.5504, 0.1167, 0.5383, 0.1369, 0.75, 0.25, 0.6875, 1.0, 0.6719, 1.0, 0.6719, 0.5, 0.6875, 0.5, 0.02033, 0.1803, 0.02827, 0.1582, 0.25, 0.25, 0.4617, 0.1369, 0.4717, 0.1582, 0.25, 0.25, 0.3438, 1.0, 0.3281, 1.0, 0.3281, 0.5, 0.3438, 0.5, 0.9496, 0.1167, 0.9355, 0.09775, 0.75, 0.25, 0.5645, 0.09775, 0.5504, 0.1167, 0.75, 0.25, 0.6719, 1.0, 0.6562, 1.0, 0.6562, 0.5, 0.6719, 0.5, 0.02827, 0.1582, 0.03834, 0.1369, 0.25, 0.25, 0.4496, 0.1167, 0.4617, 0.1369, 0.25, 0.25, 0.3594, 1.0, 0.3438, 1.0, 0.3438, 0.5, 0.3594, 0.5, 0.9355, 0.09775, 0.9197, 0.08029, 0.75, 0.25, 0.5803, 0.08029, 0.5645, 0.09775, 0.75, 0.25, 0.6562, 1.0, 0.6406, 1.0, 0.6406, 0.5, 0.6562, 0.5, 0.03834, 0.1369, 0.05045, 0.1167, 0.25, 0.25, 0.4355, 0.09775, 0.4496, 0.1167, 0.25, 0.25, 0.375, 1.0, 0.3594, 1.0, 0.3594, 0.5, 0.375, 0.5, 0.9197, 0.08029, 0.9023, 0.06448, 0.75, 0.25, 0.5977, 0.06448, 0.5803, 0.08029, 0.75, 0.25, 0.6406, 1.0, 0.625, 1.0, 0.625, 0.5, 0.6406, 0.5, 0.05045, 0.1167, 0.06448, 0.09775, 0.25, 0.25, 0.4197, 0.08029, 0.4355, 0.09775, 0.25, 0.25, 0.3906, 1.0, 0.375, 1.0, 0.375, 0.5, 0.3906, 0.5, 0.9023, 0.06448, 0.8833, 0.05045, 0.75, 0.25, 0.6167, 0.05045, 0.5977, 0.06448, 0.75, 0.25, 0.625, 1.0, 0.6094, 1.0, 0.6094, 0.5, 0.625, 0.5, 0.06448, 0.09775, 0.08029, 0.08029, 0.25, 0.25, 0.4023, 0.06448, 0.4197, 0.08029, 0.25, 0.25, 0.4062, 1.0, 0.3906, 1.0, 0.3906, 0.5, 0.4062, 0.5, 0.8833, 0.05045, 0.8631, 0.03834, 0.75, 0.25, 0.6369, 0.03834, 0.6167, 0.05045, 0.75, 0.25, 0.6094, 1.0, 0.5938, 1.0, 0.5938, 0.5, 0.6094, 0.5, 0.08029, 0.08029, 0.09775, 0.06448, 0.25, 0.25, 0.3833, 0.05045, 0.4023, 0.06448, 0.25, 0.25, 0.4219, 1.0, 0.4062, 1.0, 0.4062, 0.5, 0.4219, 0.5, 0.8631, 0.03834, 0.8418, 0.02827, 0.75, 0.25, 0.6582, 0.02827, 0.6369, 0.03834, 0.75, 0.25, 0.5938, 1.0, 0.5781, 1.0, 0.5781, 0.5, 0.5938, 0.5, 0.09775, 0.06448, 0.1167, 0.05045, 0.25, 0.25, 0.3631, 0.03834, 0.3833, 0.05045, 0.25, 0.25, 0.4375, 1.0, 0.4219, 1.0, 0.4219, 0.5, 0.4375, 0.5, 0.8418, 0.02827, 0.8197, 0.02033, 0.75, 0.25, 0.6803, 0.02033, 0.6582, 0.02827, 0.75, 0.25, 0.5781, 1.0, 0.5625, 1.0, 0.5625, 0.5, 0.5781, 0.5, 0.1167, 0.05045, 0.1369, 0.03834, 0.25, 0.25, 0.3418, 0.02827, 0.3631, 0.03834, 0.25, 0.25, 0.4531, 1.0, 0.4375, 1.0, 0.4375, 0.5, 0.4531, 0.5, 0.8197, 0.02033, 0.7995, 0.01529, 0.7995, 0.01989, 0.7958, 0.01989, 0.75, 0.25, 0.7005, 0.01529, 0.6803, 0.02033, 0.75, 0.25, 0.7042, 0.01989, 0.7005, 0.01989, 0.5625, 1.0, 0.5469, 1.0, 0.5469, 0.5, 0.5625, 0.5, 0.1369, 0.03834, 0.1582, 0.02827, 0.25, 0.25, 0.3197, 0.02033, 0.3418, 0.02827, 0.25, 0.25, 0.4688, 1.0, 0.4531, 1.0, 0.4531, 0.992, 0.455, 0.992, 0.455, 0.5, 0.4688, 0.5, 0.7727, 0.01989, 0.75, 0.25, 0.7958, 0.01989, 0.5469, 1.0, 0.5312, 1.0, 0.5312, 0.5, 0.545, 0.5, 0.545, 0.992, 0.5469, 0.992, 0.7042, 0.01989, 0.75, 0.25, 0.7273, 0.01989, 0.1582, 0.02827, 0.1803, 0.02033, 0.25, 0.25, 0.2968, 0.01461, 0.3197, 0.02033, 0.25, 0.25, 0.4844, 0.992, 0.4844, 1.0, 0.4688, 1.0, 0.4688, 0.992, 0.75, 0.01989, 0.75, 0.25, 0.7727, 0.01989, 0.5312, 0.992, 0.5312, 1.0, 0.5156, 1.0, 0.5156, 0.992, 0.1803, 0.02033, 0.2032, 0.01461, 0.25, 0.25, 0.7273, 0.01989, 0.75, 0.25, 0.75, 0.01989, 0.2735, 0.01116, 0.2968, 0.01461, 0.25, 0.25, 0.5, 0.992, 0.5, 1.0, 0.4844, 1.0, 0.4844, 0.992, 0.5156, 0.992, 0.5156, 1.0, 0.5, 1.0, 0.5, 0.992, 0.2032, 0.01461, 0.2265, 0.01116, 0.25, 0.25, 0.25, 0.01, 0.2735, 0.01116, 0.25, 0.25, 0.2265, 0.01116, 0.25, 0.01, 0.25, 0.25, 0.0, 0.0, 0.0, 0.0, 0.0, 0.0, 0.0, 0.0, 0.0, 0.0, 0.0, 0.0, 0.0, 0.0, 0.0, 0.0, 0.0, 0.0, 0.0, 0.0, 0.0, 0.0, 0.0, 0.0, 0.0, 0.0, 0.0, 0.0, 0.0, 0.0, 0.0, 0.0, 0.0, 0.0, 0.0, 0.0, 0.0, 0.0, 0.0, 0.0, 0.0, 0.0, 0.0, 0.0, 0.0, 0.0, 0.0, 0.0, 0.0, 0.0, 0.0, 0.0, 0.0, 0.0, 0.0, 0.0, 0.0, 0.0, 0.0, 0.0, 0.0, 0.0, 0.0, 0.0, 0.0, 0.0, 0.0, 0.0, 0.0, 0.0, 0.0, 0.0, 0.0, 0.0, 0.0, 0.0, 0.0, 0.0, 0.0, 0.0, 0.0, 0.0, 0.0, 0.0, 0.0, 0.0, 0.0, 0.0])
me_cylinder.use_remesh_preserve_volume = False
me_cylinder.use_remesh_preserve_attributes = False
me_cylinder.use_mirror_vertex_groups = False
me_cylinder.update()

# ---- objects
ob_cylinder = bpy.data.objects.new('Cylinder', me_cylinder)
ob_lamp = bpy.data.objects.new('Lamp', light_lamp)
ob_camera = bpy.data.objects.new('Camera', cam_camera)

# ---- transforms, parenting, visibility, modifiers, constraints
ob_cylinder.location = (0.0, 0.0, 1.033)
ob_cylinder.lineart.crease_threshold = 0.0
ob_lamp.location = (4.076, 1.005, 5.904)
ob_lamp.rotation_euler = (0.6503, 0.05522, 1.866)
ob_lamp.lock_rotations_4d = False
ob_lamp.empty_display_type = 'ARROWS'
ob_lamp.color = (0.0, 0.0, 0.0, 0.0)
ob_lamp.lineart.crease_threshold = 0.0
ob_camera.location = (7.481, -6.508, 5.344)
ob_camera.rotation_euler = (1.109, 0.01082, 0.8149)
ob_camera.lock_rotations_4d = False
ob_camera.empty_display_type = 'ARROWS'
ob_camera.color = (0.0, 0.0, 0.0, 0.0)
ob_camera.display_type = 'WIRE'
ob_camera.lineart.crease_threshold = 0.0

# ---- collection membership
col_collection_1.objects.link(ob_cylinder)
col_collection_1.objects.link(ob_lamp)
col_collection_1.objects.link(ob_camera)

# ---- scene / render settings (as saved in the file)
scene.camera = ob_camera
scene.frame_start = 1; scene.frame_end = 250; scene.frame_set(0)
scene.render.engine = 'BLENDER_EEVEE_NEXT'
scene.render.resolution_percentage = 50
scene.render.dither_intensity = 0.0
scene.cycles.use_denoising = False
scene.cycles.samples = 128
scene.cycles.sampling_pattern = 'TABULATED_SOBOL'
scene.cycles.light_sampling_threshold = 0.0
scene.cycles.use_adaptive_sampling = False
scene.cycles.use_light_tree = False
scene.cycles.blur_glossy = 0.0
scene.cycles.sample_clamp_indirect = 0.0
scene.view_settings.view_transform = 'Standard'
bpy.context.view_layer.update()

